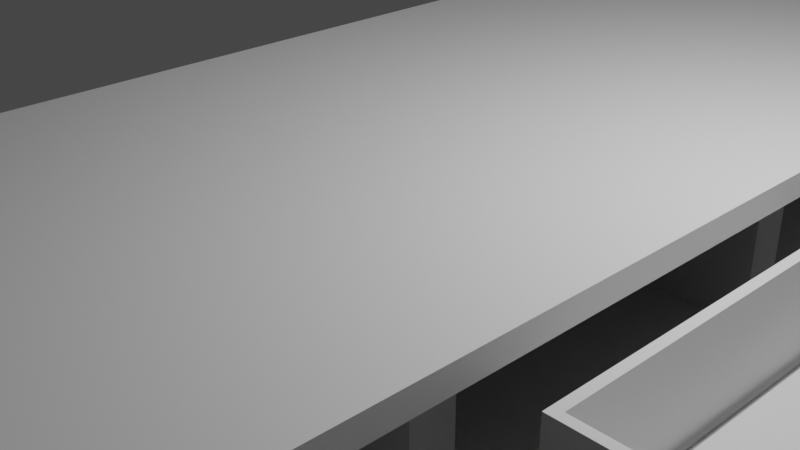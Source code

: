 # Source: desk.blend  (saved by Blender 2.82.7; exported with 4.5.12 LTS)
import bpy
from mathutils import Matrix  # noqa: F401  (used for matrix-valued properties, if any)

bpy.ops.wm.read_factory_settings(use_empty=True)
scene = bpy.context.scene
scene.name = 'Scene'

# ---- collections
col_collection = bpy.data.collections.new('Collection'); scene.collection.children.link(col_collection)

# ---- materials (node trees are filled in below, after node groups)
mat_material = bpy.data.materials.new('Material')
mat_material.alpha_threshold = 0.0
mat_material.use_transparent_shadow = False
mat_material.line_color = (0.0, 0.0, 0.0, 1.0)

# ---- material node trees
mat_material.use_nodes = True; mat_material.node_tree.nodes.clear()
_N = mat_material.node_tree.nodes; _L = mat_material.node_tree.links
n0 = _N.new('ShaderNodeOutputMaterial'); n0.name = 'Material Output'; n0.location = (300, 300)
n1 = _N.new('ShaderNodeBsdfPrincipled'); n1.name = 'Principled BSDF'; n1.location = (10, 300)
n1.distribution = 'GGX'
n1.subsurface_method = 'BURLEY'
n1.inputs[2].default_value = 0.4
n1.inputs[3].default_value = 1.45
n1.inputs[27].default_value = (0.0, 0.0, 0.0, 1.0)
n1.inputs[28].default_value = 1.0
_L.new(n1.outputs[0], n0.inputs[0])
n0.is_active_output = True

# ---- world
world_world = bpy.data.worlds.new('World'); scene.world = world_world
world_world.use_nodes = True; world_world.node_tree.nodes.clear()
_N = world_world.node_tree.nodes; _L = world_world.node_tree.links
n0 = _N.new('ShaderNodeOutputWorld'); n0.name = 'World Output'; n0.location = (300, 300)
n1 = _N.new('ShaderNodeBackground'); n1.name = 'Background'; n1.location = (10, 300)
n1.inputs[0].default_value = (0.05088, 0.05088, 0.05088, 1.0)
_L.new(n1.outputs[0], n0.inputs[0])
n0.is_active_output = True
world_world.color = (0.05088, 0.05088, 0.05088)
world_world.use_sun_shadow = False
world_world.sun_shadow_jitter_overblur = 0.0

# ---- cameras
cam_camera = bpy.data.cameras.new('Camera')
cam_camera.clip_end = 100.0
cam_camera.ortho_scale = 7.314

# ---- lights
light_light = bpy.data.lights.new('Light', 'POINT')
light_light.transmission_factor = 0.0
light_light.energy = 1000.0
light_light.shadow_soft_size = 0.1
light_light.shadow_maximum_resolution = 0.006
light_light.use_absolute_resolution = True

# ---- meshes
me_cube = bpy.data.meshes.new('Cube')
me_cube.from_pydata([(2.947, 7.003, 1.0), (2.947, 7.003, -1.0), (2.947, -7.326, 1.0), (2.947, -7.326, -1.0), (-2.165, 7.003, 1.0), (-2.165, 7.003, -1.0), (-2.165, -7.326, 1.0), (-2.165, -7.326, -1.0), (-2.165, 1.782, -1.0), (2.947, 1.782, 1.0), (-2.165, 1.782, 1.0), (2.947, 1.782, -1.0), (-2.165, -6.688, -1.0), (2.947, -6.688, 1.0), (-2.165, -6.688, 1.0), (2.947, -6.688, -1.0), (2.763, 6.815, -9.102), (-1.981, 6.815, -9.102), (-1.981, 1.97, -9.102), (2.763, 1.97, -9.102), (2.947, -7.326, -9.164), (-2.165, -7.326, -9.164), (-2.165, -6.688, -9.164), (2.947, -6.688, -9.164), (-1.169, 1.945, -7.307), (-1.169, 1.945, -7.683), (-1.169, -7.194, -7.307), (-1.169, -7.194, -7.683), (-1.991, 1.945, -7.307), (-1.991, 1.945, -7.683), (-1.991, -7.194, -7.307), (-1.991, -7.194, -7.683), (2.763, 1.97, -8.326), (2.763, 6.815, -8.326), (-1.981, 6.815, -8.326), (-1.981, 1.97, -8.326), (2.947, 7.003, -8.336), (-2.165, 7.003, -8.336), (-2.165, 1.782, -8.336), (2.947, 1.782, -8.336), (3.506, 7.267, 1.009), (3.506, -7.51, 1.009), (-2.332, 7.267, 1.009), (-2.332, -7.51, 1.009), (3.506, 1.864, 1.009), (-2.332, 1.864, 1.009), (3.506, -6.85, 1.009), (-2.332, -6.85, 1.009), (3.506, 7.267, 1.258), (3.506, -7.51, 1.258), (-2.332, 7.267, 1.258), (-2.332, -7.51, 1.258), (3.506, 1.864, 1.258), (-2.332, 1.864, 1.258), (3.506, -6.85, 1.258), (-2.332, -6.85, 1.258), (2.947, 6.548, -1.0), (2.947, 2.237, -1.0), (2.953, 6.554, -7.705), (2.953, 2.231, -7.705), (2.763, 1.97, -0.9918), (2.763, 6.815, -0.9918), (-1.981, 6.815, -0.9918), (-1.981, 1.97, -0.9918), (2.947, 7.003, 0.6845), (-2.165, -7.326, 0.6845), (2.947, -7.326, 0.6845), (-2.165, 7.003, 0.6845), (2.947, 1.782, 0.6845), (-2.165, 1.782, 0.6845), (-2.165, -6.688, 0.6845), (2.947, -6.688, 0.6845), (2.947, 7.003, -0.6986), (2.947, -7.326, -0.6986), (-2.165, 7.003, -0.6986), (2.947, 1.782, -0.6986), (-2.165, 1.782, -0.6986), (-2.165, -6.688, -0.6986), (2.947, -6.688, -0.6986), (-2.165, -7.326, -0.6986), (-2.165, 2.23, 1.0), (2.947, 2.23, 1.0), (-2.332, 2.327, 1.009), (3.506, 2.327, 1.009), (-2.332, 2.327, 1.258), (3.506, 2.327, 1.258), (2.947, 2.23, 0.6845), (-2.165, 2.23, 0.6845), (-2.165, 2.23, -0.6986), (2.947, 2.23, -0.6986), (-2.165, 6.545, 1.0), (-2.332, 6.793, 1.009), (-2.332, 6.793, 1.258), (-2.165, 6.545, 0.6845), (-2.165, 6.545, -0.6986), (2.947, 6.545, 1.0), (3.506, 6.793, 1.009), (3.506, 6.793, 1.258), (2.947, 6.545, 0.6845), (2.947, 6.545, -0.6986), (2.947, -2.227, 0.6845), (2.947, -2.679, 0.6845), (2.947, -2.226, -0.6986), (2.947, -2.68, -0.6986), (-2.165, -2.677, 0.6845), (-2.165, -2.229, 0.6845), (-2.165, -2.677, -0.6986), (-2.165, -2.229, -0.6986)], [], [(80, 10, 45, 82), (66, 2, 6, 65), (93, 90, 4, 67), (12, 15, 23, 22), (71, 13, 2, 66), (67, 4, 0, 64), (86, 81, 9, 68), (33, 32, 19, 16), (70, 14, 104), (14, 6, 43, 47), (65, 6, 14, 70), (68, 9, 100), (8, 11, 15, 12), (95, 0, 40, 96), (17, 16, 19, 18), (34, 33, 16, 17), (35, 34, 17, 18), (32, 35, 18, 19), (22, 23, 20, 21), (7, 12, 22, 21), (15, 3, 20, 23), (3, 7, 21, 20), (29, 25, 27, 31), (29, 28, 24, 25), (31, 30, 28, 29), (27, 26, 30, 31), (24, 28, 30, 26), (25, 24, 26, 27), (35, 32, 60, 63), (39, 36, 58, 59), (5, 1, 36, 37), (8, 5, 37, 38), (11, 8, 38, 39), (40, 42, 50, 48), (45, 47, 55, 53), (46, 44, 52, 54), (2, 13, 46, 41), (10, 14, 47, 45), (13, 9, 44, 46), (0, 4, 42, 40), (6, 2, 41, 43), (54, 55, 51, 49), (85, 84, 53, 52), (52, 53, 55, 54), (41, 46, 54, 49), (47, 43, 51, 55), (96, 40, 48, 97), (82, 45, 53, 84), (43, 41, 49, 51), (36, 1, 56, 58), (11, 39, 59, 57), (11, 8, 63, 60), (8, 5, 62, 63), (5, 1, 61, 62), (1, 11, 60, 61), (34, 35, 63, 62), (33, 34, 62, 61), (32, 59, 57, 60), (33, 58, 59, 32), (56, 61, 33, 58), (62, 63, 60, 61), (79, 65, 70, 77), (69, 76, 105), (89, 86, 68, 75), (74, 67, 64, 72), (78, 71, 66, 73), (94, 93, 67, 74), (73, 66, 65, 79), (3, 73, 79, 7), (74, 5, 94), (15, 78, 73, 3), (5, 74, 72, 1), (75, 11, 57, 89), (76, 8, 107), (7, 79, 77, 12), (78, 15, 103), (76, 69, 87, 88), (94, 93, 98, 99), (91, 82, 84, 92), (44, 83, 85, 52), (97, 92, 84, 85), (9, 81, 83, 44), (98, 95, 81, 86), (69, 10, 80, 87), (90, 80, 82, 91), (4, 90, 91, 42), (64, 0, 95, 98), (48, 50, 92, 97), (42, 91, 92, 50), (72, 64, 98, 99), (88, 87, 93, 94), (83, 96, 97, 85), (81, 95, 96, 83), (87, 80, 90, 93), (89, 57, 56, 99), (72, 99, 56, 1), (94, 5, 8, 88), (8, 76, 88), (93, 98, 86, 87), (87, 86, 89, 88), (99, 94, 88, 89), (101, 13, 71), (9, 13, 101, 100), (103, 102, 100, 101), (11, 75, 102), (15, 11, 102, 103), (77, 70, 104), (106, 77, 104), (105, 10, 69), (14, 10, 105, 104), (76, 107, 105), (107, 106, 104, 105), (12, 77, 106), (8, 12, 106, 107), (103, 101, 104, 106), (104, 101, 71, 70), (70, 71, 78, 77), (103, 106, 77, 78), (68, 69, 76, 75), (100, 105, 69, 68), (102, 107, 105, 100), (107, 102, 75, 76), (35, 34, 33, 32)])
_uv = me_cube.uv_layers.new(name='UVMap')
_uv.uv.foreach_set('vector', [0.625, 0.1584, 0.625, 0.1498, 0.625, 0.1498, 0.625, 0.1584, 0.5856, 0.75, 0.625, 0.75, 0.625, 1.0, 0.5856, 1.0, 0.5856, 0.2412, 0.625, 0.2412, 0.625, 0.25, 0.5856, 0.25, 0.125, 0.7343, 0.375, 0.7343, 0.375, 0.7343, 0.125, 0.7343, 0.5856, 0.7343, 0.625, 0.7343, 0.625, 0.75, 0.5856, 0.75, 0.5856, 0.25, 0.625, 0.25, 0.625, 0.5, 0.5856, 0.5, 0.5856, 0.5916, 0.625, 0.5916, 0.625, 0.6002, 0.5856, 0.6002, 0.375, 0.5, 0.375, 0.6002, 0.375, 0.6002, 0.375, 0.5, 0.5856, 0.01571, 0.625, 0.01571, 0.5856, 0.06042, 0.625, 0.01571, 0.625, 0.0, 0.625, 0.0, 0.625, 0.01571, 0.5856, 0.0, 0.625, 0.0, 0.625, 0.01571, 0.5856, 0.01571, 0.5856, 0.6002, 0.625, 0.6002, 0.5856, 0.6449, 0.125, 0.6002, 0.375, 0.6002, 0.375, 0.7343, 0.125, 0.7343, 0.625, 0.5088, 0.625, 0.5, 0.625, 0.5, 0.625, 0.5088, 0.125, 0.5, 0.375, 0.5, 0.375, 0.6002, 0.125, 0.6002, 0.375, 0.25, 0.375, 0.5, 0.375, 0.5, 0.375, 0.25, 0.375, 0.1498, 0.375, 0.25, 0.375, 0.25, 0.375, 0.1498, 0.375, 0.6002, 0.125, 0.6002, 0.125, 0.6002, 0.375, 0.6002, 0.125, 0.7343, 0.375, 0.7343, 0.375, 0.75, 0.125, 0.75, 0.375, 0.0, 0.375, 0.01571, 0.375, 0.01571, 0.375, 0.0, 0.375, 0.7343, 0.375, 0.75, 0.375, 0.75, 0.375, 0.7343, 0.375, 0.75, 0.375, 1.0, 0.375, 1.0, 0.375, 0.75, 0.375, 0.0, 0.625, 0.0, 0.625, 0.25, 0.375, 0.25, 0.375, 0.25, 0.625, 0.25, 0.625, 0.5, 0.375, 0.5, 0.375, 0.5, 0.625, 0.5, 0.625, 0.75, 0.375, 0.75, 0.375, 0.75, 0.625, 0.75, 0.625, 1.0, 0.375, 1.0, 0.125, 0.5, 0.375, 0.5, 0.375, 0.75, 0.125, 0.75, 0.625, 0.5, 0.875, 0.5, 0.875, 0.75, 0.625, 0.75, 0.125, 0.6002, 0.375, 0.6002, 0.375, 0.6002, 0.125, 0.6002, 0.375, 0.6002, 0.375, 0.5, 0.375, 0.5, 0.375, 0.6002, 0.375, 0.25, 0.375, 0.5, 0.375, 0.5, 0.375, 0.25, 0.375, 0.1498, 0.375, 0.25, 0.375, 0.25, 0.375, 0.1498, 0.375, 0.6002, 0.125, 0.6002, 0.125, 0.6002, 0.375, 0.6002, 0.625, 0.5, 0.625, 0.25, 0.625, 0.25, 0.625, 0.5, 0.625, 0.1498, 0.625, 0.01571, 0.625, 0.01571, 0.625, 0.1498, 0.625, 0.7343, 0.625, 0.6002, 0.625, 0.6002, 0.625, 0.7343, 0.625, 0.75, 0.625, 0.7343, 0.625, 0.7343, 0.625, 0.75, 0.625, 0.1498, 0.625, 0.01571, 0.625, 0.01571, 0.625, 0.1498, 0.625, 0.7343, 0.625, 0.6002, 0.625, 0.6002, 0.625, 0.7343, 0.625, 0.5, 0.625, 0.25, 0.625, 0.25, 0.625, 0.5, 0.625, 1.0, 0.625, 0.75, 0.625, 0.75, 0.625, 1.0, 0.625, 0.7343, 0.875, 0.7343, 0.875, 0.75, 0.625, 0.75, 0.625, 0.5916, 0.875, 0.5916, 0.875, 0.6002, 0.625, 0.6002, 0.625, 0.6002, 0.875, 0.6002, 0.875, 0.7343, 0.625, 0.7343, 0.625, 0.75, 0.625, 0.7343, 0.625, 0.7343, 0.625, 0.75, 0.625, 0.01571, 0.625, 0.0, 0.625, 0.0, 0.625, 0.01571, 0.625, 0.5088, 0.625, 0.5, 0.625, 0.5, 0.625, 0.5088, 0.625, 0.1584, 0.625, 0.1498, 0.625, 0.1498, 0.625, 0.1584, 0.625, 1.0, 0.625, 0.75, 0.625, 0.75, 0.625, 1.0, 0.375, 0.5, 0.375, 0.5, 0.375, 0.5, 0.375, 0.5, 0.375, 0.6002, 0.375, 0.6002, 0.375, 0.6002, 0.375, 0.6002, 0.375, 0.6002, 0.125, 0.6002, 0.125, 0.6002, 0.375, 0.6002, 0.375, 0.1498, 0.375, 0.25, 0.375, 0.25, 0.375, 0.1498, 0.375, 0.25, 0.375, 0.5, 0.375, 0.5, 0.375, 0.25, 0.375, 0.5, 0.375, 0.6002, 0.375, 0.6002, 0.375, 0.5, 0.375, 0.25, 0.375, 0.1498, 0.375, 0.1498, 0.375, 0.25, 0.375, 0.5, 0.375, 0.25, 0.375, 0.25, 0.375, 0.5, 0.375, 0.6002, 0.375, 0.6002, 0.375, 0.6002, 0.375, 0.6002, 0.375, 0.5, 0.375, 0.5, 0.375, 0.6002, 0.375, 0.6002, 0.375, 0.5, 0.375, 0.5, 0.375, 0.5, 0.375, 0.5, 0.0, 0.0, 0.0, 0.0, 0.0, 0.0, 0.0, 0.0, 0.4127, 0.0, 0.5856, 0.0, 0.5856, 0.01571, 0.4127, 0.01571, 0.5856, 0.1498, 0.4127, 0.1498, 0.5856, 0.1051, 0.4127, 0.5916, 0.5856, 0.5916, 0.5856, 0.6002, 0.4127, 0.6002, 0.4127, 0.25, 0.5856, 0.25, 0.5856, 0.5, 0.4127, 0.5, 0.4127, 0.7343, 0.5856, 0.7343, 0.5856, 0.75, 0.4127, 0.75, 0.4127, 0.2412, 0.5856, 0.2412, 0.5856, 0.25, 0.4127, 0.25, 0.4127, 0.75, 0.5856, 0.75, 0.5856, 1.0, 0.4127, 1.0, 0.375, 0.75, 0.4127, 0.75, 0.4127, 1.0, 0.375, 1.0, 0.4127, 0.25, 0.375, 0.25, 0.4127, 0.2412, 0.375, 0.7343, 0.4127, 0.7343, 0.4127, 0.75, 0.375, 0.75, 0.375, 0.25, 0.4127, 0.25, 0.4127, 0.5, 0.375, 0.5, 0.4127, 0.6002, 0.375, 0.6002, 0.375, 0.6002, 0.4127, 0.5916, 0.4127, 0.1498, 0.375, 0.1498, 0.4127, 0.1051, 0.375, 0.0, 0.4127, 0.0, 0.4127, 0.01571, 0.375, 0.01571, 0.4127, 0.7343, 0.375, 0.7343, 0.4127, 0.6896, 0.4127, 0.1498, 0.5856, 0.1498, 0.5856, 0.1584, 0.4127, 0.1584, 0.4127, 0.2412, 0.5856, 0.2412, 0.5856, 0.5088, 0.4127, 0.5088, 0.625, 0.2412, 0.625, 0.1584, 0.625, 0.1584, 0.625, 0.2412, 0.625, 0.6002, 0.625, 0.5916, 0.625, 0.5916, 0.625, 0.6002, 0.625, 0.5088, 0.875, 0.5088, 0.875, 0.5916, 0.625, 0.5916, 0.625, 0.6002, 0.625, 0.5916, 0.625, 0.5916, 0.625, 0.6002, 0.5856, 0.5088, 0.625, 0.5088, 0.625, 0.5916, 0.5856, 0.5916, 0.5856, 0.1498, 0.625, 0.1498, 0.625, 0.1584, 0.5856, 0.1584, 0.625, 0.2412, 0.625, 0.1584, 0.625, 0.1584, 0.625, 0.2412, 0.625, 0.25, 0.625, 0.2412, 0.625, 0.2412, 0.625, 0.25, 0.5856, 0.5, 0.625, 0.5, 0.625, 0.5088, 0.5856, 0.5088, 0.625, 0.5, 0.875, 0.5, 0.875, 0.5088, 0.625, 0.5088, 0.625, 0.25, 0.625, 0.2412, 0.625, 0.2412, 0.625, 0.25, 0.4127, 0.5, 0.5856, 0.5, 0.5856, 0.5088, 0.4127, 0.5088, 0.4127, 0.1584, 0.5856, 0.1584, 0.5856, 0.2412, 0.4127, 0.2412, 0.625, 0.5916, 0.625, 0.5088, 0.625, 0.5088, 0.625, 0.5916, 0.625, 0.5916, 0.625, 0.5088, 0.625, 0.5088, 0.625, 0.5916, 0.5856, 0.1584, 0.625, 0.1584, 0.625, 0.2412, 0.5856, 0.2412, 0.4127, 0.5916, 0.375, 0.6002, 0.0, 0.0, 0.4127, 0.5088, 0.4127, 0.5, 0.4127, 0.5088, 0.0, 0.0, 0.375, 0.5, 0.0, 0.0, 0.0, 0.0, 0.0, 0.0, 0.0, 0.0, 0.0, 0.0, 0.4127, 0.1498, 0.0, 0.0, 0.0, 0.0, 0.0, 0.0, 0.0, 0.0, 0.0, 0.0, 0.0, 0.0, 0.0, 0.0, 0.0, 0.0, 0.0, 0.0, 0.0, 0.0, 0.0, 0.0, 0.0, 0.0, 0.0, 0.0, 0.5856, 0.6896, 0.625, 0.7343, 0.5856, 0.7343, 0.625, 0.6002, 0.625, 0.7343, 0.5856, 0.6896, 0.5856, 0.6449, 0.4127, 0.6896, 0.4127, 0.6449, 0.5856, 0.6449, 0.5856, 0.6896, 0.375, 0.6002, 0.4127, 0.6002, 0.4127, 0.6449, 0.375, 0.7343, 0.375, 0.6002, 0.4127, 0.6449, 0.4127, 0.6896, 0.4127, 0.01571, 0.5856, 0.01571, 0.5856, 0.06042, 0.4127, 0.06042, 0.4127, 0.01571, 0.5856, 0.06042, 0.5856, 0.1051, 0.625, 0.1498, 0.5856, 0.1498, 0.625, 0.01571, 0.625, 0.1498, 0.5856, 0.1051, 0.5856, 0.06042, 0.4127, 0.1498, 0.4127, 0.1051, 0.5856, 0.1051, 0.4127, 0.1051, 0.4127, 0.06042, 0.5856, 0.06042, 0.5856, 0.1051, 0.375, 0.01571, 0.4127, 0.01571, 0.4127, 0.06042, 0.375, 0.1498, 0.375, 0.01571, 0.4127, 0.06042, 0.4127, 0.1051, 0.4127, 0.6896, 0.5856, 0.6896, 0.5856, 0.06042, 0.4127, 0.06042, 0.0, 0.0, 0.0, 0.0, 0.0, 0.0, 0.0, 0.0, 0.0, 0.0, 0.0, 0.0, 0.0, 0.0, 0.0, 0.0, 0.0, 0.0, 0.0, 0.0, 0.0, 0.0, 0.0, 0.0, 0.5856, 0.6002, 0.5856, 0.1498, 0.4127, 0.1498, 0.4127, 0.6002, 0.0, 0.0, 0.0, 0.0, 0.0, 0.0, 0.0, 0.0, 0.0, 0.0, 0.0, 0.0, 0.0, 0.0, 0.0, 0.0, 0.0, 0.0, 0.0, 0.0, 0.0, 0.0, 0.0, 0.0, 0.0, 0.0, 0.0, 0.0, 0.0, 0.0, 0.0, 0.0])
me_cube.materials.append(mat_material)
me_cube.use_remesh_preserve_volume = False
me_cube.use_remesh_preserve_attributes = False
me_cube.use_mirror_vertex_groups = False
me_cube.update()
me_x = bpy.data.meshes.new('立方体')
me_x.from_pydata([(-4.014, -1.0, -1.0), (-4.014, -1.0, 1.0), (-4.014, 1.0, -1.0), (-4.014, 1.0, 1.0), (1.0, -1.0, -1.0), (1.0, -1.0, 1.0), (1.0, 1.0, -1.0), (1.0, 1.0, 1.0), (-4.014, -0.9492, 1.0), (-4.014, 0.9515, 1.0), (0.7378, -0.9492, 1.0), (0.7378, -0.9492, -1.0), (0.7378, 0.9515, -1.0), (0.7378, 0.9515, 1.0), (-4.014, -0.9492, -0.8351), (-4.014, 0.9515, -0.8351), (0.7378, 0.9515, -0.8351), (0.7378, -0.9492, -0.8351), (-4.121, -1.0, -1.0), (-4.121, -1.0, 1.0), (-4.121, 1.0, -1.0), (-4.121, 1.0, 1.0), (-4.121, -0.9492, 1.0), (-4.121, 0.9515, 1.0), (-4.121, -0.9492, -0.8351), (-4.121, 0.9515, -0.8351)], [], [(0, 11, 4), (2, 0, 18, 20), (16, 12, 11, 17), (13, 16, 17, 10), (9, 15, 16, 13), (14, 8, 10, 17), (14, 17, 16, 15), (5, 4, 6, 7), (12, 6, 4, 11), (12, 2, 6), (9, 13, 7, 3), (0, 1, 19, 18), (8, 9, 23, 22), (3, 2, 20, 21), (4, 5, 1, 0), (12, 11, 0, 2), (7, 6, 2, 3), (10, 5, 7, 13), (1, 5, 10, 8), (24, 22, 23, 25), (25, 23, 21, 20), (18, 24, 25, 20), (18, 19, 22, 24), (1, 8, 22, 19), (9, 3, 21, 23)])
_uv = me_x.uv_layers.new(name='UVマップ')
_uv.uv.foreach_set('vector', [0.0, 0.0, 0.0, 0.0, 0.0, 0.0, 0.0, 0.0, 0.0, 0.0, 0.0, 0.0, 0.0, 0.0, 0.0, 0.0, 0.0, 0.0, 0.0, 0.0, 0.0, 0.0, 0.0, 0.0, 0.0, 0.0, 0.0, 0.0, 0.0, 0.0, 0.0, 0.0, 0.0, 0.0, 0.0, 0.0, 0.0, 0.0, 0.0, 0.0, 0.0, 0.0, 0.0, 0.0, 0.0, 0.0, 0.0, 0.0, 0.0, 0.0, 0.0, 0.0, 0.0, 0.0, 0.0, 0.0, 0.0, 0.0, 0.0, 0.0, 0.0, 0.0, 0.0, 0.0, 0.0, 0.0, 0.0, 0.0, 0.0, 0.0, 0.0, 0.0, 0.0, 0.0, 0.0, 0.0, 0.0, 0.0, 0.0, 0.0, 0.0, 0.0, 0.0, 0.0, 0.0, 0.0, 0.0, 0.0, 0.0, 0.0, 0.0, 0.0, 0.0, 0.0, 0.0, 0.0, 0.0, 0.0, 0.0, 0.0, 0.0, 0.0, 0.0, 0.0, 0.0, 0.0, 0.0, 0.0, 0.0, 0.0, 0.0, 0.0, 0.0, 0.0, 0.0, 0.0, 0.0, 0.0, 0.0, 0.0, 0.0, 0.0, 0.0, 0.0, 0.0, 0.0, 0.0, 0.0, 0.0, 0.0, 0.0, 0.0, 0.0, 0.0, 0.0, 0.0, 0.0, 0.0, 0.0, 0.0, 0.0, 0.0, 0.0, 0.0, 0.0, 0.0, 0.0, 0.0, 0.3956, 0.006344, 0.625, 0.006344, 0.625, 0.2439, 0.3956, 0.2439, 0.0, 0.0, 0.0, 0.0, 0.0, 0.0, 0.0, 0.0, 0.0, 0.0, 0.0, 0.0, 0.0, 0.0, 0.0, 0.0, 0.0, 0.0, 0.0, 0.0, 0.0, 0.0, 0.0, 0.0, 0.0, 0.0, 0.0, 0.0, 0.0, 0.0, 0.0, 0.0, 0.0, 0.0, 0.0, 0.0, 0.0, 0.0, 0.0, 0.0])
me_x.use_remesh_fix_poles = True
me_x.use_remesh_preserve_attributes = False
me_x.use_mirror_vertex_groups = False
me_x.update()

# ---- objects
ob_cube = bpy.data.objects.new('Cube', me_cube)
ob_light = bpy.data.objects.new('Light', light_light)
ob_camera = bpy.data.objects.new('Camera', cam_camera)
ob_x = bpy.data.objects.new('立方体', me_x)

# ---- transforms, parenting, visibility, modifiers, constraints
ob_cube.location = (0.0, 0.0, 0.0)
ob_cube.lock_rotations_4d = False
ob_cube.empty_display_type = 'ARROWS'
ob_cube.lineart.crease_threshold = 0.0
ob_light.location = (4.076, 1.005, 5.904)
ob_light.rotation_euler = (0.6503, 0.05522, 1.866)
ob_light.lock_rotations_4d = False
ob_light.empty_display_type = 'ARROWS'
ob_light.color = (0.0, 0.0, 0.0, 0.0)
ob_light.lineart.crease_threshold = 0.0
ob_camera.location = (7.359, -6.926, 4.958)
ob_camera.rotation_euler = (1.109, 0.0, 0.8149)
ob_camera.lock_rotations_4d = False
ob_camera.empty_display_type = 'ARROWS'
ob_camera.color = (0.0, 0.0, 0.0, 0.0)
ob_camera.display_type = 'WIRE'
ob_camera.lineart.crease_threshold = 0.0
ob_x.location = (7.786, -0.2248, 0.0)
ob_x.scale = (0.9941, 1.978, 0.6676)
ob_x.lineart.crease_threshold = 0.0

# ---- collection membership
col_collection.objects.link(ob_cube)
col_collection.objects.link(ob_light)
col_collection.objects.link(ob_camera)
col_collection.objects.link(ob_x)

# ---- scene / render settings (as saved in the file)
scene.camera = ob_camera
scene.frame_start = 1; scene.frame_end = 250; scene.frame_set(1)
scene.render.engine = 'BLENDER_EEVEE_NEXT'
scene.cycles.use_denoising = False
scene.cycles.samples = 128
scene.cycles.sampling_pattern = 'TABULATED_SOBOL'
scene.cycles.use_adaptive_sampling = False
scene.cycles.use_light_tree = False
scene.view_settings.view_transform = 'Filmic'
bpy.context.view_layer.update()
